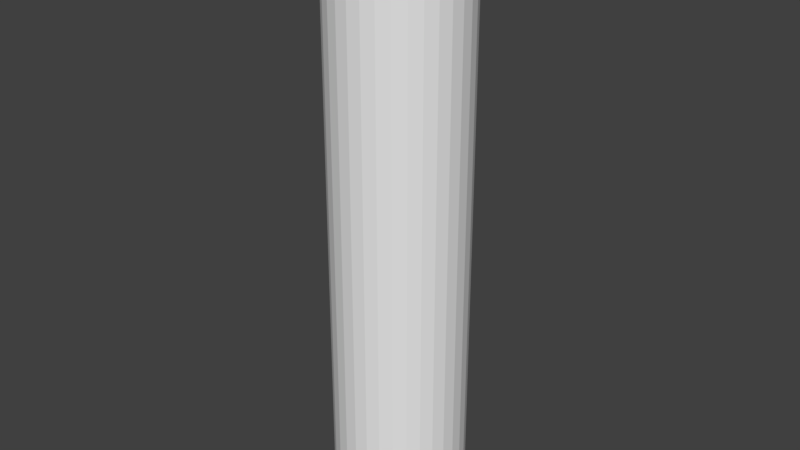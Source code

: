 # Source: Log.blend  (saved by Blender 2.79.0; exported with 4.5.12 LTS)
import bpy
from mathutils import Matrix  # noqa: F401  (used for matrix-valued properties, if any)

bpy.ops.wm.read_factory_settings(use_empty=True)
scene = bpy.context.scene
scene.name = 'Scene'

# ---- collections
col_collection_1 = bpy.data.collections.new('Collection 1'); scene.collection.children.link(col_collection_1)

# ---- materials (node trees are filled in below, after node groups)
mat_logmaterial = bpy.data.materials.new('LogMaterial')
mat_logmaterial.alpha_threshold = 0.0
mat_logmaterial.use_transparent_shadow = False
mat_logmaterial.roughness = 0.5

# ---- material node trees

# ---- world
world_world = bpy.data.worlds.new('World'); scene.world = world_world
world_world.color = (0.05088, 0.05088, 0.05088)
world_world.use_sun_shadow = False
world_world.sun_shadow_jitter_overblur = 0.0
world_world.cycles.sampling_method = 'MANUAL'

# ---- meshes
me_cylinder = bpy.data.meshes.new('Cylinder')
me_cylinder.from_pydata([(0.0, 1.0, -4.504), (0.0, 1.0, 4.504), (0.1951, 0.9808, -4.504), (0.1951, 0.9808, 4.504), (0.3827, 0.9239, -4.504), (0.3827, 0.9239, 4.504), (0.5556, 0.8315, -4.504), (0.5556, 0.8315, 4.504), (0.7071, 0.7071, -4.504), (0.7071, 0.7071, 4.504), (0.8315, 0.5556, -4.504), (0.8315, 0.5556, 4.504), (0.9239, 0.3827, -4.504), (0.9239, 0.3827, 4.504), (0.9808, 0.1951, -4.504), (0.9808, 0.1951, 4.504), (1.0, 7.55e-08, -4.504), (1.0, 7.55e-08, 4.504), (0.9808, -0.1951, -4.504), (0.9808, -0.1951, 4.504), (0.9239, -0.3827, -4.504), (0.9239, -0.3827, 4.504), (0.8315, -0.5556, -4.504), (0.8315, -0.5556, 4.504), (0.7071, -0.7071, -4.504), (0.7071, -0.7071, 4.504), (0.5556, -0.8315, -4.504), (0.5556, -0.8315, 4.504), (0.3827, -0.9239, -4.504), (0.3827, -0.9239, 4.504), (0.1951, -0.9808, -4.504), (0.1951, -0.9808, 4.504), (-3.258e-07, -1.0, -4.504), (-3.258e-07, -1.0, 4.504), (-0.1951, -0.9808, -4.504), (-0.1951, -0.9808, 4.504), (-0.3827, -0.9239, -4.504), (-0.3827, -0.9239, 4.504), (-0.5556, -0.8315, -4.504), (-0.5556, -0.8315, 4.504), (-0.7071, -0.7071, -4.504), (-0.7071, -0.7071, 4.504), (-0.8315, -0.5556, -4.504), (-0.8315, -0.5556, 4.504), (-0.9239, -0.3827, -4.504), (-0.9239, -0.3827, 4.504), (-0.9808, -0.1951, -4.504), (-0.9808, -0.1951, 4.504), (-1.0, 9.656e-07, -4.504), (-1.0, 9.656e-07, 4.504), (-0.9808, 0.1951, -4.504), (-0.9808, 0.1951, 4.504), (-0.9239, 0.3827, -4.504), (-0.9239, 0.3827, 4.504), (-0.8315, 0.5556, -4.504), (-0.8315, 0.5556, 4.504), (-0.7071, 0.7071, -4.504), (-0.7071, 0.7071, 4.504), (-0.5556, 0.8315, -4.504), (-0.5556, 0.8315, 4.504), (-0.3827, 0.9239, -4.504), (-0.3827, 0.9239, 4.504), (-0.1951, 0.9808, -4.504), (-0.1951, 0.9808, 4.504), (0.0, 1.0, -1.501), (0.0, 1.0, 1.501), (0.1951, 0.9808, 1.501), (0.1951, 0.9808, -1.501), (0.3827, 0.9239, 1.501), (0.3827, 0.9239, -1.501), (0.5556, 0.8315, 1.501), (0.5556, 0.8315, -1.501), (0.7071, 0.7071, 1.501), (0.7071, 0.7071, -1.501), (0.8315, 0.5556, 1.501), (0.8315, 0.5556, -1.501), (0.9239, 0.3827, 1.501), (0.9239, 0.3827, -1.501), (0.9808, 0.1951, 1.501), (0.9808, 0.1951, -1.501), (1.0, 7.55e-08, 1.501), (1.0, 7.55e-08, -1.501), (0.9808, -0.1951, 1.501), (0.9808, -0.1951, -1.501), (0.9239, -0.3827, 1.501), (0.9239, -0.3827, -1.501), (0.8315, -0.5556, 1.501), (0.8315, -0.5556, -1.501), (0.7071, -0.7071, 1.501), (0.7071, -0.7071, -1.501), (0.5556, -0.8315, 1.501), (0.5556, -0.8315, -1.501), (0.3827, -0.9239, 1.501), (0.3827, -0.9239, -1.501), (0.1951, -0.9808, 1.501), (0.1951, -0.9808, -1.501), (-3.258e-07, -1.0, 1.501), (-3.258e-07, -1.0, -1.501), (-0.1951, -0.9808, 1.501), (-0.1951, -0.9808, -1.501), (-0.3827, -0.9239, 1.501), (-0.3827, -0.9239, -1.501), (-0.5556, -0.8315, 1.501), (-0.5556, -0.8315, -1.501), (-0.7071, -0.7071, 1.501), (-0.7071, -0.7071, -1.501), (-0.8315, -0.5556, 1.501), (-0.8315, -0.5556, -1.501), (-0.9239, -0.3827, 1.501), (-0.9239, -0.3827, -1.501), (-0.9808, -0.1951, 1.501), (-0.9808, -0.1951, -1.501), (-1.0, 9.656e-07, 1.501), (-1.0, 9.656e-07, -1.501), (-0.9808, 0.1951, 1.501), (-0.9808, 0.1951, -1.501), (-0.9239, 0.3827, 1.501), (-0.9239, 0.3827, -1.501), (-0.8315, 0.5556, 1.501), (-0.8315, 0.5556, -1.501), (-0.7071, 0.7071, 1.501), (-0.7071, 0.7071, -1.501), (-0.5556, 0.8315, 1.501), (-0.5556, 0.8315, -1.501), (-0.3827, 0.9239, 1.501), (-0.3827, 0.9239, -1.501), (-0.1951, 0.9808, 1.501), (-0.1951, 0.9808, -1.501), (0.1473, 0.9501, -2.37), (0.1473, 0.9501, -2.37)], [(128, 129)], [(65, 1, 3, 66), (66, 3, 5, 68), (68, 5, 7, 70), (70, 7, 9, 72), (72, 9, 11, 74), (74, 11, 13, 76), (76, 13, 15, 78), (78, 15, 17, 80), (80, 17, 19, 82), (82, 19, 21, 84), (84, 21, 23, 86), (86, 23, 25, 88), (88, 25, 27, 90), (90, 27, 29, 92), (92, 29, 31, 94), (94, 31, 33, 96), (96, 33, 35, 98), (98, 35, 37, 100), (100, 37, 39, 102), (102, 39, 41, 104), (104, 41, 43, 106), (106, 43, 45, 108), (108, 45, 47, 110), (110, 47, 49, 112), (112, 49, 51, 114), (114, 51, 53, 116), (116, 53, 55, 118), (118, 55, 57, 120), (120, 57, 59, 122), (122, 59, 61, 124), (3, 1, 63, 61, 59, 57, 55, 53, 51, 49, 47, 45, 43, 41, 39, 37, 35, 33, 31, 29, 27, 25, 23, 21, 19, 17, 15, 13, 11, 9, 7, 5), (124, 61, 63, 126), (126, 63, 1, 65), (0, 2, 4, 6, 8, 10, 12, 14, 16, 18, 20, 22, 24, 26, 28, 30, 32, 34, 36, 38, 40, 42, 44, 46, 48, 50, 52, 54, 56, 58, 60, 62), (62, 127, 64, 0), (127, 126, 65, 64), (60, 125, 127, 62), (125, 124, 126, 127), (58, 123, 125, 60), (123, 122, 124, 125), (56, 121, 123, 58), (121, 120, 122, 123), (54, 119, 121, 56), (119, 118, 120, 121), (52, 117, 119, 54), (117, 116, 118, 119), (50, 115, 117, 52), (115, 114, 116, 117), (48, 113, 115, 50), (113, 112, 114, 115), (46, 111, 113, 48), (111, 110, 112, 113), (44, 109, 111, 46), (109, 108, 110, 111), (42, 107, 109, 44), (107, 106, 108, 109), (40, 105, 107, 42), (105, 104, 106, 107), (38, 103, 105, 40), (103, 102, 104, 105), (36, 101, 103, 38), (101, 100, 102, 103), (34, 99, 101, 36), (99, 98, 100, 101), (32, 97, 99, 34), (97, 96, 98, 99), (30, 95, 97, 32), (95, 94, 96, 97), (28, 93, 95, 30), (93, 92, 94, 95), (26, 91, 93, 28), (91, 90, 92, 93), (24, 89, 91, 26), (89, 88, 90, 91), (22, 87, 89, 24), (87, 86, 88, 89), (20, 85, 87, 22), (85, 84, 86, 87), (18, 83, 85, 20), (83, 82, 84, 85), (16, 81, 83, 18), (81, 80, 82, 83), (14, 79, 81, 16), (79, 78, 80, 81), (12, 77, 79, 14), (77, 76, 78, 79), (10, 75, 77, 12), (75, 74, 76, 77), (8, 73, 75, 10), (73, 72, 74, 75), (6, 71, 73, 8), (71, 70, 72, 73), (4, 69, 71, 6), (69, 68, 70, 71), (2, 67, 69, 4), (67, 66, 68, 69), (0, 64, 67, 2), (64, 65, 66, 67)])
_uv = me_cylinder.uv_layers.new(name='UVMap')
_uv.uv.foreach_set('vector', [0.3354, 0.8, 0.01885, 0.7991, 0.01895, 0.7839, 0.3355, 0.7848, 0.3355, 0.7848, 0.01895, 0.7839, 0.01905, 0.7696, 0.3356, 0.7705, 0.3356, 0.7705, 0.01905, 0.7696, 0.01914, 0.7567, 0.3357, 0.7576, 0.3357, 0.7576, 0.01914, 0.7567, 0.01921, 0.7458, 0.3357, 0.7466, 0.6514, 0.8696, 0.968, 0.8705, 0.9679, 0.8815, 0.6514, 0.8806, 0.6514, 0.8806, 0.9679, 0.8815, 0.9678, 0.8943, 0.6513, 0.8935, 0.6513, 0.8935, 0.9678, 0.8943, 0.9677, 0.9086, 0.6512, 0.9078, 0.6512, 0.9078, 0.9677, 0.9086, 0.9676, 0.9238, 0.6511, 0.923, 0.6511, 0.923, 0.9676, 0.9238, 0.9675, 0.9393, 0.651, 0.9385, 0.651, 0.9385, 0.9675, 0.9393, 0.9674, 0.9545, 0.6509, 0.9537, 0.6509, 0.9537, 0.9674, 0.9545, 0.9673, 0.9688, 0.6508, 0.968, 0.6508, 0.968, 0.9673, 0.9688, 0.9672, 0.9817, 0.6507, 0.9809, 0.6507, 0.9809, 0.9672, 0.9817, 0.9671, 0.9927, 0.6506, 0.9918, 0.6529, 0.6472, 0.9695, 0.6481, 0.9694, 0.661, 0.6528, 0.6601, 0.6528, 0.6601, 0.9694, 0.661, 0.9693, 0.6753, 0.6527, 0.6744, 0.6527, 0.6744, 0.9693, 0.6753, 0.9692, 0.6905, 0.6526, 0.6896, 0.6526, 0.6896, 0.9692, 0.6905, 0.9691, 0.7059, 0.6525, 0.7051, 0.6525, 0.7051, 0.9691, 0.7059, 0.969, 0.7211, 0.6524, 0.7203, 0.6524, 0.7203, 0.969, 0.7211, 0.9689, 0.7355, 0.6523, 0.7346, 0.6523, 0.7346, 0.9689, 0.7355, 0.9688, 0.7483, 0.6523, 0.7475, 0.6536, 0.547, 0.9701, 0.5478, 0.97, 0.5607, 0.6535, 0.5598, 0.6535, 0.5598, 0.97, 0.5607, 0.9699, 0.575, 0.6534, 0.5741, 0.6534, 0.5741, 0.9699, 0.575, 0.9698, 0.5902, 0.6533, 0.5893, 0.6533, 0.5893, 0.9698, 0.5902, 0.9697, 0.6057, 0.6532, 0.6048, 0.6532, 0.6048, 0.9697, 0.6057, 0.9696, 0.6209, 0.6531, 0.62, 0.6531, 0.62, 0.9696, 0.6209, 0.9695, 0.6352, 0.653, 0.6343, 0.653, 0.6343, 0.9695, 0.6352, 0.9695, 0.6481, 0.6529, 0.6472, 0.3349, 0.8688, 0.01839, 0.8679, 0.01846, 0.857, 0.335, 0.8578, 0.335, 0.8578, 0.01846, 0.857, 0.01855, 0.8441, 0.3351, 0.845, 0.3351, 0.845, 0.01855, 0.8441, 0.01865, 0.8298, 0.3352, 0.8306, 0.4378, 0.4727, 0.3782, 0.4647, 0.3222, 0.4491, 0.2717, 0.4265, 0.2288, 0.3977, 0.1951, 0.3638, 0.1719, 0.3261, 0.16, 0.2862, 0.16, 0.2454, 0.1719, 0.2054, 0.1951, 0.1678, 0.2288, 0.1339, 0.2717, 0.1051, 0.3222, 0.08243, 0.3782, 0.06684, 0.4378, 0.05889, 0.4984, 0.05889, 0.558, 0.06684, 0.614, 0.08243, 0.6645, 0.1051, 0.7074, 0.1339, 0.7411, 0.1678, 0.7643, 0.2054, 0.7762, 0.2454, 0.7762, 0.2862, 0.7643, 0.3261, 0.7411, 0.3638, 0.7074, 0.3977, 0.6645, 0.4265, 0.614, 0.4491, 0.558, 0.4647, 0.4984, 0.4727, 0.3352, 0.8306, 0.01865, 0.8298, 0.01875, 0.8146, 0.3353, 0.8155, 0.3353, 0.8155, 0.01875, 0.8146, 0.01885, 0.7991, 0.3354, 0.8, 0.739, 0.2475, 0.739, 0.2877, 0.7286, 0.3271, 0.7081, 0.3643, 0.6785, 0.3977, 0.6408, 0.4262, 0.5964, 0.4485, 0.5471, 0.4639, 0.4948, 0.4717, 0.4414, 0.4717, 0.3891, 0.4639, 0.3398, 0.4485, 0.2954, 0.4262, 0.2577, 0.3977, 0.2281, 0.3643, 0.2077, 0.3271, 0.1972, 0.2877, 0.1972, 0.2475, 0.2077, 0.2081, 0.2281, 0.1709, 0.2577, 0.1375, 0.2954, 0.109, 0.3398, 0.0867, 0.3891, 0.07131, 0.4414, 0.06347, 0.4948, 0.06347, 0.5471, 0.07131, 0.5964, 0.0867, 0.6408, 0.109, 0.6785, 0.1375, 0.7081, 0.1709, 0.7286, 0.2081, 0.9683, 0.8172, 0.6518, 0.8163, 0.6519, 0.8008, 0.9684, 0.8017, 0.6518, 0.8163, 0.3353, 0.8155, 0.3354, 0.8, 0.6519, 0.8008, 0.9682, 0.8324, 0.6517, 0.8315, 0.6518, 0.8163, 0.9683, 0.8172, 0.6517, 0.8315, 0.3352, 0.8306, 0.3353, 0.8155, 0.6518, 0.8163, 0.9681, 0.8467, 0.6516, 0.8458, 0.6517, 0.8315, 0.9682, 0.8324, 0.6516, 0.8458, 0.3351, 0.845, 0.3352, 0.8306, 0.6517, 0.8315, 0.968, 0.8595, 0.6515, 0.8587, 0.6516, 0.8458, 0.9681, 0.8467, 0.6515, 0.8587, 0.335, 0.8578, 0.3351, 0.845, 0.6516, 0.8458, 0.968, 0.8705, 0.6514, 0.8696, 0.6515, 0.8587, 0.968, 0.8595, 0.6514, 0.8696, 0.3349, 0.8688, 0.335, 0.8578, 0.6515, 0.8587, 0.01997, 0.6326, 0.3365, 0.6335, 0.3364, 0.6464, 0.01988, 0.6455, 0.3365, 0.6335, 0.653, 0.6343, 0.6529, 0.6472, 0.3364, 0.6464, 0.02007, 0.6183, 0.3366, 0.6192, 0.3365, 0.6335, 0.01997, 0.6326, 0.3366, 0.6192, 0.6531, 0.62, 0.653, 0.6343, 0.3365, 0.6335, 0.02017, 0.6031, 0.3367, 0.604, 0.3366, 0.6192, 0.02007, 0.6183, 0.3367, 0.604, 0.6532, 0.6048, 0.6531, 0.62, 0.3366, 0.6192, 0.02027, 0.5876, 0.3368, 0.5885, 0.3367, 0.604, 0.02017, 0.6031, 0.3368, 0.5885, 0.6533, 0.5893, 0.6532, 0.6048, 0.3367, 0.604, 0.02037, 0.5724, 0.3369, 0.5733, 0.3368, 0.5885, 0.02027, 0.5876, 0.3369, 0.5733, 0.6534, 0.5741, 0.6533, 0.5893, 0.3368, 0.5885, 0.02047, 0.5581, 0.337, 0.559, 0.3369, 0.5733, 0.02037, 0.5724, 0.337, 0.559, 0.6535, 0.5598, 0.6534, 0.5741, 0.3369, 0.5733, 0.02056, 0.5452, 0.3371, 0.5461, 0.337, 0.559, 0.02047, 0.5581, 0.3371, 0.5461, 0.6536, 0.547, 0.6535, 0.5598, 0.337, 0.559, 0.0193, 0.7329, 0.3358, 0.7337, 0.3357, 0.7466, 0.01921, 0.7458, 0.3358, 0.7337, 0.6523, 0.7346, 0.6523, 0.7475, 0.3357, 0.7466, 0.01939, 0.7186, 0.3359, 0.7194, 0.3358, 0.7337, 0.0193, 0.7329, 0.3359, 0.7194, 0.6524, 0.7203, 0.6523, 0.7346, 0.3358, 0.7337, 0.01949, 0.7034, 0.336, 0.7042, 0.3359, 0.7194, 0.01939, 0.7186, 0.336, 0.7042, 0.6525, 0.7051, 0.6524, 0.7203, 0.3359, 0.7194, 0.0196, 0.6879, 0.3361, 0.6887, 0.336, 0.7042, 0.01949, 0.7034, 0.3361, 0.6887, 0.6526, 0.6896, 0.6525, 0.7051, 0.336, 0.7042, 0.0197, 0.6727, 0.3362, 0.6736, 0.3361, 0.6887, 0.0196, 0.6879, 0.3362, 0.6736, 0.6527, 0.6744, 0.6526, 0.6896, 0.3361, 0.6887, 0.0198, 0.6584, 0.3363, 0.6592, 0.3362, 0.6736, 0.0197, 0.6727, 0.3363, 0.6592, 0.6528, 0.6601, 0.6527, 0.6744, 0.3362, 0.6736, 0.01988, 0.6455, 0.3364, 0.6464, 0.3363, 0.6592, 0.0198, 0.6584, 0.3364, 0.6464, 0.6529, 0.6472, 0.6528, 0.6601, 0.3363, 0.6592, 0.01764, 0.9792, 0.3342, 0.98, 0.3341, 0.991, 0.01757, 0.9901, 0.3342, 0.98, 0.6507, 0.9809, 0.6506, 0.9918, 0.3341, 0.991, 0.01773, 0.9663, 0.3343, 0.9671, 0.3342, 0.98, 0.01764, 0.9792, 0.3343, 0.9671, 0.6508, 0.968, 0.6507, 0.9809, 0.3342, 0.98, 0.01783, 0.952, 0.3344, 0.9528, 0.3343, 0.9671, 0.01773, 0.9663, 0.3344, 0.9528, 0.6509, 0.9537, 0.6508, 0.968, 0.3343, 0.9671, 0.01793, 0.9368, 0.3345, 0.9376, 0.3344, 0.9528, 0.01783, 0.952, 0.3345, 0.9376, 0.651, 0.9385, 0.6509, 0.9537, 0.3344, 0.9528, 0.01803, 0.9213, 0.3346, 0.9221, 0.3345, 0.9376, 0.01793, 0.9368, 0.3346, 0.9221, 0.6511, 0.923, 0.651, 0.9385, 0.3345, 0.9376, 0.01813, 0.9061, 0.3347, 0.9069, 0.3346, 0.9221, 0.01803, 0.9213, 0.3347, 0.9069, 0.6512, 0.9078, 0.6511, 0.923, 0.3346, 0.9221, 0.01823, 0.8918, 0.3348, 0.8926, 0.3347, 0.9069, 0.01813, 0.9061, 0.3348, 0.8926, 0.6513, 0.8935, 0.6512, 0.9078, 0.3347, 0.9069, 0.01832, 0.8789, 0.3348, 0.8797, 0.3348, 0.8926, 0.01823, 0.8918, 0.3348, 0.8797, 0.6514, 0.8806, 0.6513, 0.8935, 0.3348, 0.8926, 0.01839, 0.8679, 0.3349, 0.8688, 0.3348, 0.8797, 0.01832, 0.8789, 0.3349, 0.8688, 0.6514, 0.8696, 0.6514, 0.8806, 0.3348, 0.8797, 0.9687, 0.7593, 0.6522, 0.7584, 0.6523, 0.7475, 0.9688, 0.7483, 0.6522, 0.7584, 0.3357, 0.7576, 0.3357, 0.7466, 0.6523, 0.7475, 0.9686, 0.7722, 0.6521, 0.7713, 0.6522, 0.7584, 0.9687, 0.7593, 0.6521, 0.7713, 0.3356, 0.7705, 0.3357, 0.7576, 0.6522, 0.7584, 0.9685, 0.7865, 0.652, 0.7856, 0.6521, 0.7713, 0.9686, 0.7722, 0.652, 0.7856, 0.3355, 0.7848, 0.3356, 0.7705, 0.6521, 0.7713, 0.9684, 0.8017, 0.6519, 0.8008, 0.652, 0.7856, 0.9685, 0.7865, 0.6519, 0.8008, 0.3354, 0.8, 0.3355, 0.7848, 0.652, 0.7856])
me_cylinder.materials.append(mat_logmaterial)
me_cylinder.use_remesh_preserve_volume = False
me_cylinder.use_remesh_preserve_attributes = False
me_cylinder.use_mirror_vertex_groups = False
me_cylinder.update()

# ---- objects
ob_cylinder = bpy.data.objects.new('Cylinder', me_cylinder)

# ---- transforms, parenting, visibility, modifiers, constraints
ob_cylinder.location = (0.0, 0.0, 0.0)
ob_cylinder.lineart.crease_threshold = 0.0

# ---- collection membership
col_collection_1.objects.link(ob_cylinder)

# ---- scene / render settings (as saved in the file)
scene.frame_start = 1; scene.frame_end = 250; scene.frame_set(1)
scene.render.engine = 'BLENDER_EEVEE_NEXT'
scene.render.resolution_percentage = 50
scene.render.dither_intensity = 0.0
scene.cycles.use_denoising = False
scene.cycles.samples = 128
scene.cycles.sampling_pattern = 'TABULATED_SOBOL'
scene.cycles.use_adaptive_sampling = False
scene.cycles.use_light_tree = False
scene.cycles.blur_glossy = 0.0
scene.cycles.sample_clamp_indirect = 0.0
scene.view_settings.view_transform = 'Standard'
bpy.context.view_layer.update()

# ---- added for rendering (the .blend has no active camera and no usable light): camera, sun
cam_auto = bpy.data.cameras.new('AutoCamera')
cam_auto.lens = 50.0
cam_auto.sensor_width = 36.0
cam_auto.clip_end = 1000.0
ob_auto_camera = bpy.data.objects.new('AutoCamera', cam_auto)
scene.collection.objects.link(ob_auto_camera)
ob_auto_camera.location = (8.7348, -10.4818, 6.98784)
ob_auto_camera.rotation_euler = (1.09748, -7.21219e-08, 0.694738)
scene.camera = ob_auto_camera
light_auto_sun = bpy.data.lights.new('AutoSun', 'SUN')
light_auto_sun.energy = 3.0
light_auto_sun.angle = 0.0523599
ob_auto_sun = bpy.data.objects.new('AutoSun', light_auto_sun)
scene.collection.objects.link(ob_auto_sun)
ob_auto_sun.rotation_euler = (0.872665, 0.174533, 0.523599)
bpy.context.view_layer.update()
